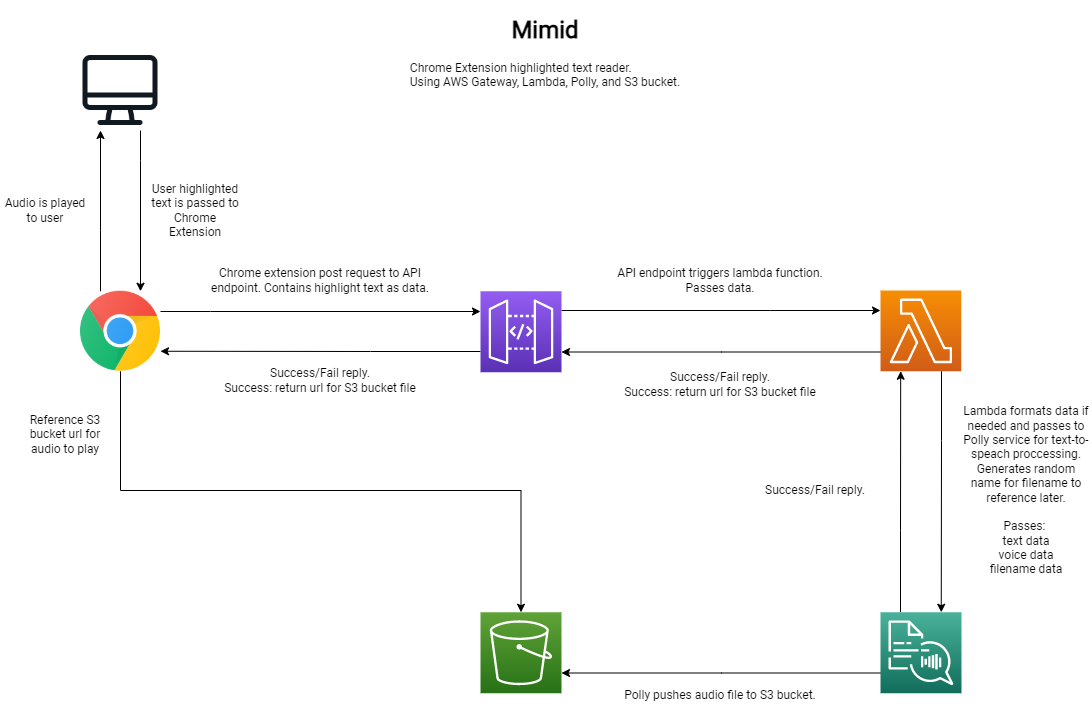

The diagram above was exported from draw.io. Its source (the exported page's mxGraphModel, read from the mxfile embedded in the PNG):
<mxGraphModel dx="1422" dy="762" grid="1" gridSize="10" guides="1" tooltips="1" connect="1" arrows="1" fold="1" page="1" pageScale="1" pageWidth="1169" pageHeight="827" math="0" shadow="0">
  <root>
    <mxCell id="0" />
    <mxCell id="1" parent="0" />
    <mxCell id="6qrl6RT4vPT4lnQF4l1L-7" style="edgeStyle=orthogonalEdgeStyle;rounded=0;orthogonalLoop=1;jettySize=auto;html=1;entryX=0;entryY=0.25;entryDx=0;entryDy=0;entryPerimeter=0;fontFamily=Roboto;fontSource=https%3A%2F%2Ffonts.googleapis.com%2Fcss%3Ffamily%3DRoboto;" parent="1" source="6qrl6RT4vPT4lnQF4l1L-2" target="6qrl6RT4vPT4lnQF4l1L-3" edge="1">
      <mxGeometry relative="1" as="geometry">
        <Array as="points">
          <mxPoint x="250" y="341" />
          <mxPoint x="250" y="341" />
        </Array>
      </mxGeometry>
    </mxCell>
    <mxCell id="6qrl6RT4vPT4lnQF4l1L-15" style="edgeStyle=orthogonalEdgeStyle;rounded=0;orthogonalLoop=1;jettySize=auto;html=1;entryX=0.5;entryY=0;entryDx=0;entryDy=0;entryPerimeter=0;fontFamily=Roboto;fontSource=https%3A%2F%2Ffonts.googleapis.com%2Fcss%3Ffamily%3DRoboto;" parent="1" source="6qrl6RT4vPT4lnQF4l1L-2" target="6qrl6RT4vPT4lnQF4l1L-5" edge="1">
      <mxGeometry relative="1" as="geometry">
        <Array as="points">
          <mxPoint x="160" y="520" />
          <mxPoint x="561" y="520" />
        </Array>
      </mxGeometry>
    </mxCell>
    <mxCell id="6qrl6RT4vPT4lnQF4l1L-18" style="edgeStyle=orthogonalEdgeStyle;rounded=0;orthogonalLoop=1;jettySize=auto;html=1;entryX=0.25;entryY=1;entryDx=0;entryDy=0;fontFamily=Roboto;fontSource=https%3A%2F%2Ffonts.googleapis.com%2Fcss%3Ffamily%3DRoboto;" parent="1" source="6qrl6RT4vPT4lnQF4l1L-2" target="6qrl6RT4vPT4lnQF4l1L-16" edge="1">
      <mxGeometry relative="1" as="geometry">
        <Array as="points">
          <mxPoint x="140" y="260" />
          <mxPoint x="140" y="260" />
        </Array>
      </mxGeometry>
    </mxCell>
    <mxCell id="6qrl6RT4vPT4lnQF4l1L-2" value="" style="shape=image;html=1;verticalAlign=top;verticalLabelPosition=bottom;labelBackgroundColor=#ffffff;imageAspect=0;aspect=fixed;image=https://cdn3.iconfinder.com/data/icons/logos-brands-3/24/logo_brand_brands_logos_chrome-128.png;fontFamily=Roboto;fontSource=https%3A%2F%2Ffonts.googleapis.com%2Fcss%3Ffamily%3DRoboto;" parent="1" vertex="1">
      <mxGeometry x="120" y="320.75" width="80" height="80" as="geometry" />
    </mxCell>
    <mxCell id="6qrl6RT4vPT4lnQF4l1L-8" style="edgeStyle=orthogonalEdgeStyle;rounded=0;orthogonalLoop=1;jettySize=auto;html=1;entryX=1;entryY=0.75;entryDx=0;entryDy=0;fontFamily=Roboto;fontSource=https%3A%2F%2Ffonts.googleapis.com%2Fcss%3Ffamily%3DRoboto;" parent="1" source="6qrl6RT4vPT4lnQF4l1L-3" target="6qrl6RT4vPT4lnQF4l1L-2" edge="1">
      <mxGeometry relative="1" as="geometry">
        <Array as="points">
          <mxPoint x="410" y="381" />
          <mxPoint x="410" y="381" />
        </Array>
      </mxGeometry>
    </mxCell>
    <mxCell id="6qrl6RT4vPT4lnQF4l1L-9" style="edgeStyle=orthogonalEdgeStyle;rounded=0;orthogonalLoop=1;jettySize=auto;html=1;fontFamily=Roboto;fontSource=https%3A%2F%2Ffonts.googleapis.com%2Fcss%3Ffamily%3DRoboto;" parent="1" source="6qrl6RT4vPT4lnQF4l1L-3" target="6qrl6RT4vPT4lnQF4l1L-4" edge="1">
      <mxGeometry relative="1" as="geometry">
        <Array as="points">
          <mxPoint x="810" y="340" />
          <mxPoint x="810" y="340" />
        </Array>
      </mxGeometry>
    </mxCell>
    <mxCell id="6qrl6RT4vPT4lnQF4l1L-3" value="" style="sketch=0;points=[[0,0,0],[0.25,0,0],[0.5,0,0],[0.75,0,0],[1,0,0],[0,1,0],[0.25,1,0],[0.5,1,0],[0.75,1,0],[1,1,0],[0,0.25,0],[0,0.5,0],[0,0.75,0],[1,0.25,0],[1,0.5,0],[1,0.75,0]];outlineConnect=0;fontColor=#232F3E;gradientColor=#945DF2;gradientDirection=north;fillColor=#5A30B5;strokeColor=#ffffff;dashed=0;verticalLabelPosition=bottom;verticalAlign=top;align=center;html=1;fontSize=12;fontStyle=0;aspect=fixed;shape=mxgraph.aws4.resourceIcon;resIcon=mxgraph.aws4.api_gateway;fontFamily=Roboto;fontSource=https%3A%2F%2Ffonts.googleapis.com%2Fcss%3Ffamily%3DRoboto;" parent="1" vertex="1">
      <mxGeometry x="520" y="320.75" width="81" height="81" as="geometry" />
    </mxCell>
    <mxCell id="6qrl6RT4vPT4lnQF4l1L-10" style="edgeStyle=orthogonalEdgeStyle;rounded=0;orthogonalLoop=1;jettySize=auto;html=1;entryX=1;entryY=0.75;entryDx=0;entryDy=0;entryPerimeter=0;fontFamily=Roboto;fontSource=https%3A%2F%2Ffonts.googleapis.com%2Fcss%3Ffamily%3DRoboto;" parent="1" source="6qrl6RT4vPT4lnQF4l1L-4" target="6qrl6RT4vPT4lnQF4l1L-3" edge="1">
      <mxGeometry relative="1" as="geometry">
        <Array as="points">
          <mxPoint x="761" y="382" />
        </Array>
      </mxGeometry>
    </mxCell>
    <mxCell id="6qrl6RT4vPT4lnQF4l1L-12" style="edgeStyle=orthogonalEdgeStyle;rounded=0;orthogonalLoop=1;jettySize=auto;html=1;entryX=0.75;entryY=0;entryDx=0;entryDy=0;entryPerimeter=0;fontFamily=Roboto;fontSource=https%3A%2F%2Ffonts.googleapis.com%2Fcss%3Ffamily%3DRoboto;" parent="1" source="6qrl6RT4vPT4lnQF4l1L-4" target="6qrl6RT4vPT4lnQF4l1L-6" edge="1">
      <mxGeometry relative="1" as="geometry">
        <Array as="points">
          <mxPoint x="981" y="470" />
          <mxPoint x="981" y="470" />
        </Array>
      </mxGeometry>
    </mxCell>
    <mxCell id="6qrl6RT4vPT4lnQF4l1L-4" value="" style="sketch=0;points=[[0,0,0],[0.25,0,0],[0.5,0,0],[0.75,0,0],[1,0,0],[0,1,0],[0.25,1,0],[0.5,1,0],[0.75,1,0],[1,1,0],[0,0.25,0],[0,0.5,0],[0,0.75,0],[1,0.25,0],[1,0.5,0],[1,0.75,0]];outlineConnect=0;fontColor=#232F3E;gradientColor=#F78E04;gradientDirection=north;fillColor=#D05C17;strokeColor=#ffffff;dashed=0;verticalLabelPosition=bottom;verticalAlign=top;align=center;html=1;fontSize=12;fontStyle=0;aspect=fixed;shape=mxgraph.aws4.resourceIcon;resIcon=mxgraph.aws4.lambda;fontFamily=Roboto;fontSource=https%3A%2F%2Ffonts.googleapis.com%2Fcss%3Ffamily%3DRoboto;" parent="1" vertex="1">
      <mxGeometry x="920" y="320" width="80.75" height="80.75" as="geometry" />
    </mxCell>
    <mxCell id="6qrl6RT4vPT4lnQF4l1L-5" value="" style="sketch=0;points=[[0,0,0],[0.25,0,0],[0.5,0,0],[0.75,0,0],[1,0,0],[0,1,0],[0.25,1,0],[0.5,1,0],[0.75,1,0],[1,1,0],[0,0.25,0],[0,0.5,0],[0,0.75,0],[1,0.25,0],[1,0.5,0],[1,0.75,0]];outlineConnect=0;fontColor=#232F3E;gradientColor=#60A337;gradientDirection=north;fillColor=#277116;strokeColor=#ffffff;dashed=0;verticalLabelPosition=bottom;verticalAlign=top;align=center;html=1;fontSize=12;fontStyle=0;aspect=fixed;shape=mxgraph.aws4.resourceIcon;resIcon=mxgraph.aws4.s3;fontFamily=Roboto;fontSource=https%3A%2F%2Ffonts.googleapis.com%2Fcss%3Ffamily%3DRoboto;" parent="1" vertex="1">
      <mxGeometry x="520" y="641.75" width="81" height="81" as="geometry" />
    </mxCell>
    <mxCell id="6qrl6RT4vPT4lnQF4l1L-13" style="edgeStyle=orthogonalEdgeStyle;rounded=0;orthogonalLoop=1;jettySize=auto;html=1;entryX=0.25;entryY=1;entryDx=0;entryDy=0;entryPerimeter=0;fontFamily=Roboto;fontSource=https%3A%2F%2Ffonts.googleapis.com%2Fcss%3Ffamily%3DRoboto;" parent="1" source="6qrl6RT4vPT4lnQF4l1L-6" target="6qrl6RT4vPT4lnQF4l1L-4" edge="1">
      <mxGeometry relative="1" as="geometry">
        <Array as="points">
          <mxPoint x="940" y="560" />
          <mxPoint x="940" y="560" />
        </Array>
      </mxGeometry>
    </mxCell>
    <mxCell id="6qrl6RT4vPT4lnQF4l1L-14" style="edgeStyle=orthogonalEdgeStyle;rounded=0;orthogonalLoop=1;jettySize=auto;html=1;entryX=1;entryY=0.75;entryDx=0;entryDy=0;entryPerimeter=0;fontFamily=Roboto;fontSource=https%3A%2F%2Ffonts.googleapis.com%2Fcss%3Ffamily%3DRoboto;" parent="1" source="6qrl6RT4vPT4lnQF4l1L-6" target="6qrl6RT4vPT4lnQF4l1L-5" edge="1">
      <mxGeometry relative="1" as="geometry">
        <Array as="points">
          <mxPoint x="761" y="703" />
        </Array>
      </mxGeometry>
    </mxCell>
    <mxCell id="6qrl6RT4vPT4lnQF4l1L-6" value="" style="sketch=0;points=[[0,0,0],[0.25,0,0],[0.5,0,0],[0.75,0,0],[1,0,0],[0,1,0],[0.25,1,0],[0.5,1,0],[0.75,1,0],[1,1,0],[0,0.25,0],[0,0.5,0],[0,0.75,0],[1,0.25,0],[1,0.5,0],[1,0.75,0]];outlineConnect=0;fontColor=#232F3E;gradientColor=#4AB29A;gradientDirection=north;fillColor=#116D5B;strokeColor=#ffffff;dashed=0;verticalLabelPosition=bottom;verticalAlign=top;align=center;html=1;fontSize=12;fontStyle=0;aspect=fixed;shape=mxgraph.aws4.resourceIcon;resIcon=mxgraph.aws4.polly;fontFamily=Roboto;fontSource=https%3A%2F%2Ffonts.googleapis.com%2Fcss%3Ffamily%3DRoboto;" parent="1" vertex="1">
      <mxGeometry x="920" y="641.75" width="81" height="81" as="geometry" />
    </mxCell>
    <mxCell id="6qrl6RT4vPT4lnQF4l1L-17" value="" style="edgeStyle=orthogonalEdgeStyle;rounded=0;orthogonalLoop=1;jettySize=auto;html=1;entryX=0.75;entryY=0;entryDx=0;entryDy=0;fontFamily=Roboto;fontSource=https%3A%2F%2Ffonts.googleapis.com%2Fcss%3Ffamily%3DRoboto;" parent="1" source="6qrl6RT4vPT4lnQF4l1L-16" target="6qrl6RT4vPT4lnQF4l1L-2" edge="1">
      <mxGeometry relative="1" as="geometry">
        <Array as="points">
          <mxPoint x="180" y="190" />
          <mxPoint x="180" y="190" />
        </Array>
      </mxGeometry>
    </mxCell>
    <mxCell id="6qrl6RT4vPT4lnQF4l1L-16" value="" style="shape=image;html=1;verticalAlign=top;verticalLabelPosition=bottom;labelBackgroundColor=#ffffff;imageAspect=0;aspect=fixed;image=https://cdn4.iconfinder.com/data/icons/basic-ui-2-line/32/monitor-personal-computer-pc-desktop-128.png;fontFamily=Roboto;fontSource=https%3A%2F%2Ffonts.googleapis.com%2Fcss%3Ffamily%3DRoboto;" parent="1" vertex="1">
      <mxGeometry x="120" y="80" width="80" height="80" as="geometry" />
    </mxCell>
    <mxCell id="6qrl6RT4vPT4lnQF4l1L-19" value="User highlighted text is passed to Chrome Extension" style="text;html=1;strokeColor=none;fillColor=none;align=center;verticalAlign=middle;whiteSpace=wrap;rounded=0;fontFamily=Roboto;fontSource=https%3A%2F%2Ffonts.googleapis.com%2Fcss%3Ffamily%3DRoboto;" parent="1" vertex="1">
      <mxGeometry x="190" y="190" width="90" height="100" as="geometry" />
    </mxCell>
    <mxCell id="6qrl6RT4vPT4lnQF4l1L-20" value="Chrome extension post request to API endpoint. Contains highlight text as data." style="text;html=1;strokeColor=none;fillColor=none;align=center;verticalAlign=middle;whiteSpace=wrap;rounded=0;fontFamily=Roboto;fontSource=https%3A%2F%2Ffonts.googleapis.com%2Fcss%3Ffamily%3DRoboto;" parent="1" vertex="1">
      <mxGeometry x="240" y="280" width="240" height="60" as="geometry" />
    </mxCell>
    <mxCell id="6qrl6RT4vPT4lnQF4l1L-21" value="API endpoint triggers lambda function. Passes data." style="text;html=1;strokeColor=none;fillColor=none;align=center;verticalAlign=middle;whiteSpace=wrap;rounded=0;fontFamily=Roboto;fontSource=https%3A%2F%2Ffonts.googleapis.com%2Fcss%3Ffamily%3DRoboto;" parent="1" vertex="1">
      <mxGeometry x="640" y="280" width="240" height="60" as="geometry" />
    </mxCell>
    <mxCell id="6qrl6RT4vPT4lnQF4l1L-22" value="Lambda formats data if needed and passes to Polly service for text-to-speach proccessing. Generates random name for filename to reference later.&lt;br&gt;&lt;br&gt;Passes: &lt;br&gt;text data&lt;br&gt;voice data&lt;br&gt;filename data" style="text;html=1;strokeColor=none;fillColor=none;align=center;verticalAlign=middle;whiteSpace=wrap;rounded=0;fontFamily=Roboto;fontSource=https%3A%2F%2Ffonts.googleapis.com%2Fcss%3Ffamily%3DRoboto;" parent="1" vertex="1">
      <mxGeometry x="1000.75" y="440" width="130" height="160" as="geometry" />
    </mxCell>
    <mxCell id="6qrl6RT4vPT4lnQF4l1L-23" value="Polly pushes audio file to S3 bucket." style="text;html=1;strokeColor=none;fillColor=none;align=center;verticalAlign=middle;whiteSpace=wrap;rounded=0;fontFamily=Roboto;fontSource=https%3A%2F%2Ffonts.googleapis.com%2Fcss%3Ffamily%3DRoboto;" parent="1" vertex="1">
      <mxGeometry x="640" y="700" width="240" height="50" as="geometry" />
    </mxCell>
    <mxCell id="6qrl6RT4vPT4lnQF4l1L-25" value="Success/Fail reply." style="text;html=1;strokeColor=none;fillColor=none;align=center;verticalAlign=middle;whiteSpace=wrap;rounded=0;fontFamily=Roboto;fontSource=https%3A%2F%2Ffonts.googleapis.com%2Fcss%3Ffamily%3DRoboto;" parent="1" vertex="1">
      <mxGeometry x="790" y="440" width="130" height="160" as="geometry" />
    </mxCell>
    <mxCell id="6qrl6RT4vPT4lnQF4l1L-26" value="Success/Fail reply.&lt;br&gt;Success: return url for S3 bucket file" style="text;html=1;strokeColor=none;fillColor=none;align=center;verticalAlign=middle;whiteSpace=wrap;rounded=0;fontFamily=Roboto;fontSource=https%3A%2F%2Ffonts.googleapis.com%2Fcss%3Ffamily%3DRoboto;" parent="1" vertex="1">
      <mxGeometry x="640" y="384" width="240" height="60" as="geometry" />
    </mxCell>
    <mxCell id="6qrl6RT4vPT4lnQF4l1L-27" value="Success/Fail reply.&lt;br&gt;Success: return url for S3 bucket file" style="text;html=1;strokeColor=none;fillColor=none;align=center;verticalAlign=middle;whiteSpace=wrap;rounded=0;fontFamily=Roboto;fontSource=https%3A%2F%2Ffonts.googleapis.com%2Fcss%3Ffamily%3DRoboto;" parent="1" vertex="1">
      <mxGeometry x="240" y="380" width="240" height="60" as="geometry" />
    </mxCell>
    <mxCell id="6qrl6RT4vPT4lnQF4l1L-29" value="Audio is played to user" style="text;html=1;strokeColor=none;fillColor=none;align=center;verticalAlign=middle;whiteSpace=wrap;rounded=0;fontFamily=Roboto;fontSource=https%3A%2F%2Ffonts.googleapis.com%2Fcss%3Ffamily%3DRoboto;" parent="1" vertex="1">
      <mxGeometry x="40" y="190" width="90" height="100" as="geometry" />
    </mxCell>
    <mxCell id="6qrl6RT4vPT4lnQF4l1L-30" value="Reference S3 bucket url for audio to play" style="text;html=1;strokeColor=none;fillColor=none;align=center;verticalAlign=middle;whiteSpace=wrap;rounded=0;fontFamily=Roboto;fontSource=https%3A%2F%2Ffonts.googleapis.com%2Fcss%3Ffamily%3DRoboto;" parent="1" vertex="1">
      <mxGeometry x="60" y="414" width="90" height="100" as="geometry" />
    </mxCell>
    <mxCell id="6qrl6RT4vPT4lnQF4l1L-31" value="&lt;h1&gt;Mimid&lt;/h1&gt;&lt;p&gt;&lt;/p&gt;&lt;div style=&quot;text-align: left&quot;&gt;&lt;span&gt;Chrome Extension highlighted text reader.&lt;/span&gt;&lt;/div&gt;&lt;div style=&quot;text-align: left&quot;&gt;&lt;span&gt;Using AWS Gateway, Lambda, Polly, and S3 bucket.&lt;/span&gt;&lt;/div&gt;&lt;p&gt;&lt;/p&gt;" style="text;html=1;strokeColor=none;fillColor=none;spacing=5;spacingTop=-20;whiteSpace=wrap;overflow=hidden;rounded=0;fontFamily=Roboto;fontSource=https%3A%2F%2Ffonts.googleapis.com%2Fcss%3Ffamily%3DRoboto;align=center;" parent="1" vertex="1">
      <mxGeometry x="405" y="40" width="360" height="90" as="geometry" />
    </mxCell>
  </root>
</mxGraphModel>